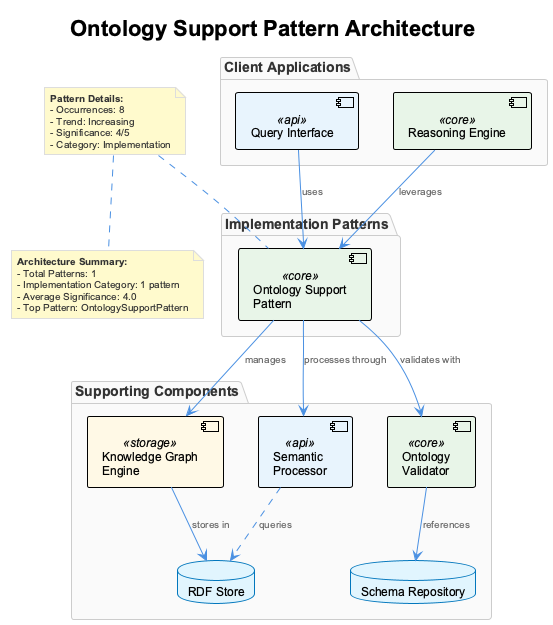

The diagram above was rendered by PlantUML. Its source (embedded in the PNG):
@startuml
!include /Users/q284340/Agentic/coding/docs/puml/_standard-style.puml

title Ontology Support Pattern Architecture

package "Implementation Patterns" {
    component "Ontology Support\nPattern" as osp <<core>>
}

package "Supporting Components" {
    component "Knowledge Graph\nEngine" as kge <<storage>>
    component "Semantic\nProcessor" as sp <<api>>
    component "Ontology\nValidator" as ov <<core>>
    database "RDF Store" as rdf
    database "Schema Repository" as schema
}

package "Client Applications" {
    component "Query Interface" as qi <<api>>
    component "Reasoning Engine" as re <<core>>
}

' Core relationships
osp --> kge : "manages"
osp --> sp : "processes through"
osp --> ov : "validates with"
kge --> rdf : "stores in"
ov --> schema : "references"
qi --> osp : "uses"
re --> osp : "leverages"
sp ..> rdf : "queries"

note top of osp
**Pattern Details:**
- Occurrences: 8
- Trend: Increasing
- Significance: 4/5
- Category: Implementation
end note

note bottom
**Architecture Summary:**
- Total Patterns: 1
- Implementation Category: 1 pattern
- Average Significance: 4.0
- Top Pattern: OntologySupportPattern
end note

@enduml